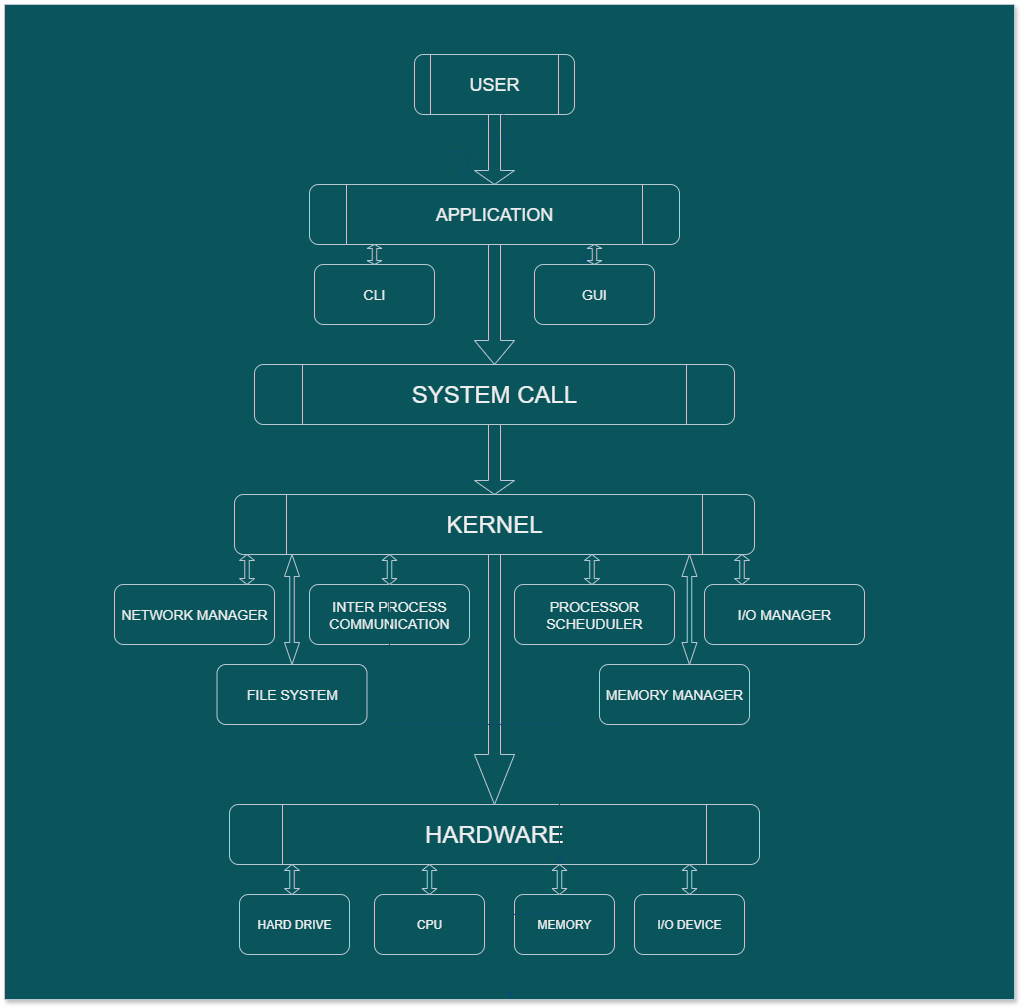

The diagram above was exported from draw.io. Its source (the exported page's mxGraphModel, read from the mxfile embedded in the PNG):
<mxGraphModel dx="1577" dy="1008" grid="1" gridSize="10" guides="1" tooltips="1" connect="1" arrows="1" fold="1" page="0" pageScale="1" pageWidth="827" pageHeight="1169" background="none" math="0" shadow="0" adaptiveColors="simple">
  <root>
    <mxCell id="0" />
    <mxCell id="1" parent="0" />
    <mxCell id="RG6s52t-i5-vZt21rUXd-11" value="" style="rounded=0;whiteSpace=wrap;html=1;strokeColor=#BAC8D3;fontColor=#EEEEEE;fillColor=#09555B;strokeWidth=2;labelBackgroundColor=none;" vertex="1" parent="1">
      <mxGeometry x="-130" y="110" width="580" height="250" as="geometry" />
    </mxCell>
    <mxCell id="n-PLQnX3j2n_ieFiARQh-25" value="" style="rounded=0;whiteSpace=wrap;html=1;fillStyle=solid;labelBackgroundColor=none;fillColor=#09555B;strokeColor=#BAC8D3;fontColor=#EEEEEE;glass=0;shadow=1;" parent="1" vertex="1">
      <mxGeometry x="-320" y="-360" width="1010" height="995" as="geometry" />
    </mxCell>
    <mxCell id="n-PLQnX3j2n_ieFiARQh-3" value="&lt;font style=&quot;font-size: 18px;&quot;&gt;USER&lt;/font&gt;" style="shape=process;whiteSpace=wrap;html=1;backgroundOutline=1;labelBackgroundColor=none;rounded=1;fillColor=#09555B;strokeColor=#BAC8D3;fontColor=#EEEEEE;" parent="1" vertex="1">
      <mxGeometry x="90" y="-310" width="160" height="60" as="geometry" />
    </mxCell>
    <mxCell id="n-PLQnX3j2n_ieFiARQh-4" value="&lt;font style=&quot;font-size: 18px;&quot;&gt;APPLICATION&lt;/font&gt;" style="shape=process;whiteSpace=wrap;html=1;backgroundOutline=1;labelBackgroundColor=none;rounded=1;fillColor=#09555B;strokeColor=#BAC8D3;fontColor=#EEEEEE;" parent="1" vertex="1">
      <mxGeometry x="-15" y="-180" width="370" height="60" as="geometry" />
    </mxCell>
    <mxCell id="n-PLQnX3j2n_ieFiARQh-5" value="&lt;font style=&quot;font-size: 24px;&quot;&gt;SYSTEM CALL&lt;/font&gt;" style="shape=process;whiteSpace=wrap;html=1;backgroundOutline=1;labelBackgroundColor=none;rounded=1;fillColor=#09555B;strokeColor=#BAC8D3;fontColor=#EEEEEE;" parent="1" vertex="1">
      <mxGeometry x="-70" width="480" height="60" as="geometry" />
    </mxCell>
    <mxCell id="n-PLQnX3j2n_ieFiARQh-6" value="&lt;font style=&quot;font-size: 24px;&quot;&gt;HARDWARE&lt;/font&gt;" style="shape=process;whiteSpace=wrap;html=1;backgroundOutline=1;rounded=1;glass=0;shadow=0;labelBackgroundColor=none;fillColor=#09555B;strokeColor=#BAC8D3;fontColor=#EEEEEE;" parent="1" vertex="1">
      <mxGeometry x="-95" y="440" width="530" height="60" as="geometry" />
    </mxCell>
    <mxCell id="n-PLQnX3j2n_ieFiARQh-7" value="CPU" style="rounded=1;whiteSpace=wrap;html=1;labelBackgroundColor=none;fillColor=#09555B;strokeColor=#BAC8D3;fontColor=#EEEEEE;" parent="1" vertex="1">
      <mxGeometry x="50" y="530" width="110" height="60" as="geometry" />
    </mxCell>
    <mxCell id="n-PLQnX3j2n_ieFiARQh-8" value="MEMORY" style="rounded=1;whiteSpace=wrap;html=1;labelBackgroundColor=none;fillColor=#09555B;strokeColor=#BAC8D3;fontColor=#EEEEEE;" parent="1" vertex="1">
      <mxGeometry x="190" y="530" width="100" height="60" as="geometry" />
    </mxCell>
    <mxCell id="n-PLQnX3j2n_ieFiARQh-9" value="I/O DEVICE" style="rounded=1;whiteSpace=wrap;html=1;labelBackgroundColor=none;fillColor=#09555B;strokeColor=#BAC8D3;fontColor=#EEEEEE;" parent="1" vertex="1">
      <mxGeometry x="310" y="530" width="110" height="60" as="geometry" />
    </mxCell>
    <mxCell id="n-PLQnX3j2n_ieFiARQh-10" value="HARD DRIVE" style="rounded=1;whiteSpace=wrap;html=1;labelBackgroundColor=none;fillColor=#09555B;strokeColor=#BAC8D3;fontColor=#EEEEEE;" parent="1" vertex="1">
      <mxGeometry x="-85" y="530" width="110" height="60" as="geometry" />
    </mxCell>
    <mxCell id="n-PLQnX3j2n_ieFiARQh-12" value="&lt;font style=&quot;font-size: 24px;&quot;&gt;KERNEL&lt;/font&gt;" style="shape=process;whiteSpace=wrap;html=1;backgroundOutline=1;labelBackgroundColor=none;rounded=1;fillColor=#09555B;strokeColor=#BAC8D3;fontColor=#EEEEEE;" parent="1" vertex="1">
      <mxGeometry x="-90" y="130" width="520" height="60" as="geometry" />
    </mxCell>
    <mxCell id="n-PLQnX3j2n_ieFiARQh-13" value="&lt;font style=&quot;font-size: 14px;&quot;&gt;GUI&lt;/font&gt;" style="rounded=1;whiteSpace=wrap;html=1;labelBackgroundColor=none;fillColor=#09555B;strokeColor=#BAC8D3;fontColor=#EEEEEE;" parent="1" vertex="1">
      <mxGeometry x="210" y="-100" width="120" height="60" as="geometry" />
    </mxCell>
    <mxCell id="n-PLQnX3j2n_ieFiARQh-14" value="&lt;font style=&quot;font-size: 14px;&quot;&gt;CLI&lt;/font&gt;" style="rounded=1;whiteSpace=wrap;html=1;labelBackgroundColor=none;fillColor=#09555B;strokeColor=#BAC8D3;fontColor=#EEEEEE;" parent="1" vertex="1">
      <mxGeometry x="-10" y="-100" width="120" height="60" as="geometry" />
    </mxCell>
    <mxCell id="n-PLQnX3j2n_ieFiARQh-15" value="&lt;font style=&quot;font-size: 14px;&quot;&gt;MEMORY MANAGER&lt;/font&gt;" style="rounded=1;whiteSpace=wrap;html=1;labelBackgroundColor=none;fillColor=#09555B;strokeColor=#BAC8D3;fontColor=#EEEEEE;" parent="1" vertex="1">
      <mxGeometry x="275" y="300" width="150" height="60" as="geometry" />
    </mxCell>
    <mxCell id="n-PLQnX3j2n_ieFiARQh-16" value="&lt;font style=&quot;font-size: 14px;&quot;&gt;PROCESSOR SCHEUDULER&lt;/font&gt;" style="rounded=1;whiteSpace=wrap;html=1;labelBackgroundColor=none;fillColor=#09555B;strokeColor=#BAC8D3;fontColor=#EEEEEE;" parent="1" vertex="1">
      <mxGeometry x="190" y="220" width="160" height="60" as="geometry" />
    </mxCell>
    <mxCell id="n-PLQnX3j2n_ieFiARQh-17" value="&lt;font style=&quot;font-size: 14px;&quot;&gt;INTER PROCESS COMMUNICATION&lt;/font&gt;" style="rounded=1;whiteSpace=wrap;html=1;labelBackgroundColor=none;fillColor=#09555B;strokeColor=#BAC8D3;fontColor=#EEEEEE;" parent="1" vertex="1">
      <mxGeometry x="-15" y="220" width="160" height="60" as="geometry" />
    </mxCell>
    <mxCell id="n-PLQnX3j2n_ieFiARQh-18" value="&lt;font style=&quot;font-size: 14px;&quot;&gt;FILE SYSTEM&lt;/font&gt;" style="rounded=1;whiteSpace=wrap;html=1;labelBackgroundColor=none;fillColor=#09555B;strokeColor=#BAC8D3;fontColor=#EEEEEE;" parent="1" vertex="1">
      <mxGeometry x="-107.5" y="300" width="150" height="60" as="geometry" />
    </mxCell>
    <mxCell id="n-PLQnX3j2n_ieFiARQh-19" value="&lt;font style=&quot;font-size: 14px;&quot;&gt;I/O MANAGER&lt;/font&gt;" style="rounded=1;whiteSpace=wrap;html=1;labelBackgroundColor=none;fillColor=#09555B;strokeColor=#BAC8D3;fontColor=#EEEEEE;" parent="1" vertex="1">
      <mxGeometry x="380" y="220" width="160" height="60" as="geometry" />
    </mxCell>
    <mxCell id="n-PLQnX3j2n_ieFiARQh-20" value="&lt;font style=&quot;font-size: 14px;&quot;&gt;NETWORK MANAGER&lt;/font&gt;" style="rounded=1;whiteSpace=wrap;html=1;labelBackgroundColor=none;fillColor=#09555B;strokeColor=#BAC8D3;fontColor=#EEEEEE;" parent="1" vertex="1">
      <mxGeometry x="-210" y="220" width="160" height="60" as="geometry" />
    </mxCell>
    <mxCell id="8GeUk4frkeU1heXFTL4Y-1" value="" style="shape=flexArrow;endArrow=classic;html=1;rounded=0;strokeColor=#0B4D6A;labelBackgroundColor=none;fontColor=default;" edge="1" parent="1">
      <mxGeometry width="50" height="50" relative="1" as="geometry">
        <mxPoint x="172.49999999999977" y="-238.75" as="sourcePoint" />
        <mxPoint x="180" y="-250" as="targetPoint" />
      </mxGeometry>
    </mxCell>
    <mxCell id="8GeUk4frkeU1heXFTL4Y-6" value="" style="shape=flexArrow;endArrow=classic;html=1;rounded=0;strokeColor=#0B4D6A;labelBackgroundColor=none;fontColor=default;" edge="1" parent="1">
      <mxGeometry width="50" height="50" relative="1" as="geometry">
        <mxPoint x="130" y="-200" as="sourcePoint" />
        <mxPoint x="147.49999999999977" y="-211.66666666666663" as="targetPoint" />
      </mxGeometry>
    </mxCell>
    <mxCell id="8GeUk4frkeU1heXFTL4Y-9" value="" style="shape=singleArrow;direction=south;whiteSpace=wrap;html=1;strokeColor=#BAC8D3;fontColor=#EEEEEE;fillColor=#09555B;" vertex="1" parent="1">
      <mxGeometry x="150" y="-250" width="40" height="70" as="geometry" />
    </mxCell>
    <mxCell id="8GeUk4frkeU1heXFTL4Y-10" value="" style="shape=singleArrow;direction=south;whiteSpace=wrap;html=1;strokeColor=#BAC8D3;fontColor=#EEEEEE;fillColor=#09555B;" vertex="1" parent="1">
      <mxGeometry x="150" y="-120" width="40" height="120" as="geometry" />
    </mxCell>
    <mxCell id="8GeUk4frkeU1heXFTL4Y-11" value="" style="shape=singleArrow;direction=south;whiteSpace=wrap;html=1;strokeColor=#BAC8D3;fontColor=#EEEEEE;fillColor=#09555B;" vertex="1" parent="1">
      <mxGeometry x="150" y="60" width="40" height="70" as="geometry" />
    </mxCell>
    <mxCell id="8GeUk4frkeU1heXFTL4Y-12" value="" style="shape=singleArrow;direction=south;whiteSpace=wrap;html=1;strokeColor=#BAC8D3;fontColor=#EEEEEE;fillColor=#09555B;" vertex="1" parent="1">
      <mxGeometry x="150" y="190" width="40" height="250" as="geometry" />
    </mxCell>
    <mxCell id="8GeUk4frkeU1heXFTL4Y-14" style="edgeStyle=orthogonalEdgeStyle;rounded=0;orthogonalLoop=1;jettySize=auto;html=1;exitX=0;exitY=0;exitDx=15;exitDy=7;exitPerimeter=0;strokeColor=#0B4D6A;" edge="1" parent="1" source="8GeUk4frkeU1heXFTL4Y-13">
      <mxGeometry relative="1" as="geometry">
        <mxPoint x="259.9999999999998" y="-110" as="targetPoint" />
      </mxGeometry>
    </mxCell>
    <mxCell id="8GeUk4frkeU1heXFTL4Y-13" value="" style="shape=doubleArrow;direction=south;whiteSpace=wrap;html=1;strokeColor=#BAC8D3;fontColor=#EEEEEE;fillColor=#09555B;" vertex="1" parent="1">
      <mxGeometry x="262.5" y="-120" width="15" height="20" as="geometry" />
    </mxCell>
    <mxCell id="8GeUk4frkeU1heXFTL4Y-16" value="" style="shape=doubleArrow;direction=south;whiteSpace=wrap;html=1;strokeColor=#BAC8D3;fontColor=#EEEEEE;fillColor=#09555B;" vertex="1" parent="1">
      <mxGeometry x="42.5" y="-120" width="15" height="20" as="geometry" />
    </mxCell>
    <mxCell id="8GeUk4frkeU1heXFTL4Y-27" style="edgeStyle=orthogonalEdgeStyle;rounded=0;orthogonalLoop=1;jettySize=auto;html=1;exitX=1;exitY=0.5;exitDx=0;exitDy=0;exitPerimeter=0;strokeColor=#0B4D6A;" edge="1" parent="1" source="8GeUk4frkeU1heXFTL4Y-30" target="n-PLQnX3j2n_ieFiARQh-25">
      <mxGeometry relative="1" as="geometry" />
    </mxCell>
    <mxCell id="8GeUk4frkeU1heXFTL4Y-17" value="" style="shape=doubleArrow;direction=south;whiteSpace=wrap;html=1;strokeColor=#BAC8D3;fontColor=#EEEEEE;fillColor=#09555B;" vertex="1" parent="1">
      <mxGeometry x="57.5" y="190" width="15" height="30" as="geometry" />
    </mxCell>
    <mxCell id="8GeUk4frkeU1heXFTL4Y-18" value="" style="shape=doubleArrow;direction=south;whiteSpace=wrap;html=1;strokeColor=#BAC8D3;fontColor=#EEEEEE;fillColor=#09555B;" vertex="1" parent="1">
      <mxGeometry x="-40" y="190" width="15" height="110" as="geometry" />
    </mxCell>
    <mxCell id="8GeUk4frkeU1heXFTL4Y-20" value="" style="shape=doubleArrow;direction=south;whiteSpace=wrap;html=1;strokeColor=#BAC8D3;fontColor=#EEEEEE;fillColor=#09555B;" vertex="1" parent="1">
      <mxGeometry x="260" y="190" width="15" height="30" as="geometry" />
    </mxCell>
    <mxCell id="8GeUk4frkeU1heXFTL4Y-21" value="" style="shape=doubleArrow;direction=south;whiteSpace=wrap;html=1;strokeColor=#BAC8D3;fontColor=#EEEEEE;fillColor=#09555B;" vertex="1" parent="1">
      <mxGeometry x="357.5" y="190" width="15" height="110" as="geometry" />
    </mxCell>
    <mxCell id="8GeUk4frkeU1heXFTL4Y-22" value="" style="shape=doubleArrow;direction=south;whiteSpace=wrap;html=1;strokeColor=#BAC8D3;fontColor=#EEEEEE;fillColor=#09555B;rotation=0;" vertex="1" parent="1">
      <mxGeometry x="410" y="190" width="15" height="30" as="geometry" />
    </mxCell>
    <mxCell id="8GeUk4frkeU1heXFTL4Y-26" value="" style="shape=doubleArrow;direction=south;whiteSpace=wrap;html=1;strokeColor=#BAC8D3;fontColor=#EEEEEE;fillColor=#09555B;" vertex="1" parent="1">
      <mxGeometry x="-85" y="190" width="15" height="30" as="geometry" />
    </mxCell>
    <mxCell id="8GeUk4frkeU1heXFTL4Y-28" value="" style="shape=doubleArrow;direction=south;whiteSpace=wrap;html=1;strokeColor=#BAC8D3;fontColor=#EEEEEE;fillColor=#09555B;" vertex="1" parent="1">
      <mxGeometry x="-40" y="500" width="15" height="30" as="geometry" />
    </mxCell>
    <mxCell id="8GeUk4frkeU1heXFTL4Y-29" value="" style="shape=doubleArrow;direction=south;whiteSpace=wrap;html=1;strokeColor=#BAC8D3;fontColor=#EEEEEE;fillColor=#09555B;" vertex="1" parent="1">
      <mxGeometry x="97.5" y="500" width="15" height="30" as="geometry" />
    </mxCell>
    <mxCell id="8GeUk4frkeU1heXFTL4Y-31" value="" style="edgeStyle=orthogonalEdgeStyle;rounded=0;orthogonalLoop=1;jettySize=auto;html=1;exitX=1;exitY=0.5;exitDx=0;exitDy=0;exitPerimeter=0;strokeColor=#0B4D6A;" edge="1" parent="1" source="8GeUk4frkeU1heXFTL4Y-17" target="8GeUk4frkeU1heXFTL4Y-30">
      <mxGeometry relative="1" as="geometry">
        <mxPoint x="65" y="210" as="sourcePoint" />
        <mxPoint x="235" y="635" as="targetPoint" />
      </mxGeometry>
    </mxCell>
    <mxCell id="8GeUk4frkeU1heXFTL4Y-30" value="" style="shape=doubleArrow;direction=south;whiteSpace=wrap;html=1;strokeColor=#BAC8D3;fontColor=#EEEEEE;fillColor=#09555B;" vertex="1" parent="1">
      <mxGeometry x="227.5" y="500" width="15" height="30" as="geometry" />
    </mxCell>
    <mxCell id="8GeUk4frkeU1heXFTL4Y-32" value="" style="shape=doubleArrow;direction=south;whiteSpace=wrap;html=1;strokeColor=#BAC8D3;fontColor=#EEEEEE;fillColor=#09555B;" vertex="1" parent="1">
      <mxGeometry x="357.5" y="500" width="15" height="30" as="geometry" />
    </mxCell>
  </root>
</mxGraphModel>